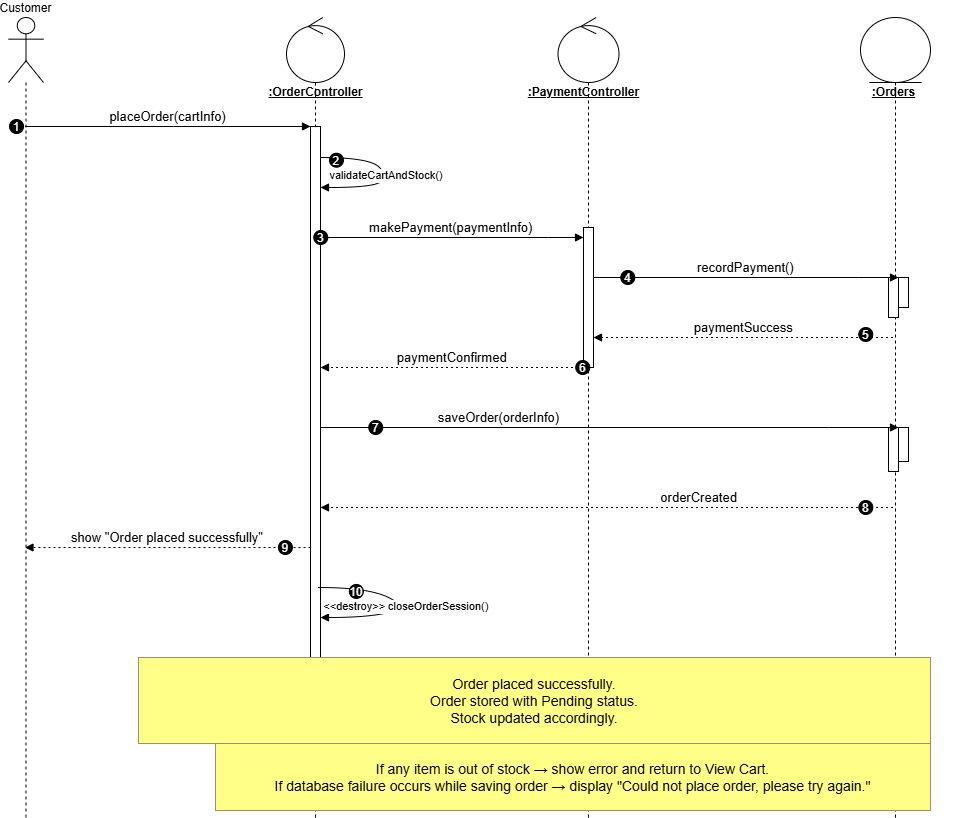

The diagram above was exported from draw.io. Its source (the exported page's mxGraphModel, read from the mxfile embedded in the PNG):
<mxGraphModel dx="1603" dy="963" grid="1" gridSize="10" guides="1" tooltips="1" connect="1" arrows="1" fold="1" page="1" pageScale="1" pageWidth="850" pageHeight="1100" math="0" shadow="0">
  <root>
    <mxCell id="0" />
    <mxCell id="1" parent="0" />
    <mxCell id="we32bd3n4iARDgmCc1ID-2" value="" style="shape=umlLifeline;perimeter=lifelinePerimeter;whiteSpace=wrap;container=0;dropTarget=0;collapsible=0;recursiveResize=0;outlineConnect=0;portConstraint=eastwest;newEdgeStyle={&quot;edgeStyle&quot;:&quot;elbowEdgeStyle&quot;,&quot;elbow&quot;:&quot;vertical&quot;,&quot;curved&quot;:0,&quot;rounded&quot;:0};participant=umlControl;size=65;fontSize=16;" parent="1" vertex="1">
      <mxGeometry x="368" y="20" width="58" height="800" as="geometry" />
    </mxCell>
    <mxCell id="we32bd3n4iARDgmCc1ID-4" value="" style="shape=umlLifeline;perimeter=lifelinePerimeter;whiteSpace=wrap;container=0;dropTarget=0;collapsible=0;recursiveResize=0;outlineConnect=0;portConstraint=eastwest;newEdgeStyle={&quot;edgeStyle&quot;:&quot;elbowEdgeStyle&quot;,&quot;elbow&quot;:&quot;vertical&quot;,&quot;curved&quot;:0,&quot;rounded&quot;:0};participant=umlControl;size=65;fontSize=16;" parent="1" vertex="1">
      <mxGeometry x="639.5" y="20" width="61" height="800" as="geometry" />
    </mxCell>
    <mxCell id="we32bd3n4iARDgmCc1ID-6" value="" style="shape=umlLifeline;perimeter=lifelinePerimeter;whiteSpace=wrap;container=0;dropTarget=0;collapsible=0;recursiveResize=0;outlineConnect=0;portConstraint=eastwest;newEdgeStyle={&quot;edgeStyle&quot;:&quot;elbowEdgeStyle&quot;,&quot;elbow&quot;:&quot;vertical&quot;,&quot;curved&quot;:0,&quot;rounded&quot;:0};participant=umlEntity;size=65;fontSize=16;" parent="1" vertex="1">
      <mxGeometry x="942" y="20" width="70" height="800" as="geometry" />
    </mxCell>
    <mxCell id="we32bd3n4iARDgmCc1ID-3" value="" style="points=[];perimeter=orthogonalPerimeter;outlineConnect=0;targetShapes=umlLifeline;portConstraint=eastwest;newEdgeStyle={&quot;edgeStyle&quot;:&quot;elbowEdgeStyle&quot;,&quot;elbow&quot;:&quot;vertical&quot;,&quot;curved&quot;:0,&quot;rounded&quot;:0}" parent="1" vertex="1">
      <mxGeometry x="392" y="129" width="10" height="586" as="geometry" />
    </mxCell>
    <mxCell id="we32bd3n4iARDgmCc1ID-5" value="" style="points=[];perimeter=orthogonalPerimeter;outlineConnect=0;targetShapes=umlLifeline;portConstraint=eastwest;newEdgeStyle={&quot;edgeStyle&quot;:&quot;elbowEdgeStyle&quot;,&quot;elbow&quot;:&quot;vertical&quot;,&quot;curved&quot;:0,&quot;rounded&quot;:0}" parent="1" vertex="1">
      <mxGeometry x="665" y="230" width="10" height="140" as="geometry" />
    </mxCell>
    <mxCell id="sisLKV6DC34XobfBctqS-1" value="" style="group" vertex="1" connectable="0" parent="1">
      <mxGeometry x="970" y="280" width="20" height="40" as="geometry" />
    </mxCell>
    <mxCell id="we32bd3n4iARDgmCc1ID-7" value="" style="points=[];perimeter=orthogonalPerimeter;outlineConnect=0;targetShapes=umlLifeline;portConstraint=eastwest;newEdgeStyle={&quot;edgeStyle&quot;:&quot;elbowEdgeStyle&quot;,&quot;elbow&quot;:&quot;vertical&quot;,&quot;curved&quot;:0,&quot;rounded&quot;:0}" parent="sisLKV6DC34XobfBctqS-1" vertex="1">
      <mxGeometry x="10" width="10" height="30" as="geometry" />
    </mxCell>
    <mxCell id="we32bd3n4iARDgmCc1ID-8" value="" style="points=[];perimeter=orthogonalPerimeter;outlineConnect=0;targetShapes=umlLifeline;portConstraint=eastwest;newEdgeStyle={&quot;edgeStyle&quot;:&quot;elbowEdgeStyle&quot;,&quot;elbow&quot;:&quot;vertical&quot;,&quot;curved&quot;:0,&quot;rounded&quot;:0}" parent="sisLKV6DC34XobfBctqS-1" vertex="1">
      <mxGeometry width="10" height="40" as="geometry" />
    </mxCell>
    <mxCell id="sisLKV6DC34XobfBctqS-2" value="" style="group" vertex="1" connectable="0" parent="1">
      <mxGeometry x="970" y="430" width="20" height="44" as="geometry" />
    </mxCell>
    <mxCell id="we32bd3n4iARDgmCc1ID-9" value="" style="points=[];perimeter=orthogonalPerimeter;outlineConnect=0;targetShapes=umlLifeline;portConstraint=eastwest;newEdgeStyle={&quot;edgeStyle&quot;:&quot;elbowEdgeStyle&quot;,&quot;elbow&quot;:&quot;vertical&quot;,&quot;curved&quot;:0,&quot;rounded&quot;:0}" parent="sisLKV6DC34XobfBctqS-2" vertex="1">
      <mxGeometry x="10" width="10" height="34" as="geometry" />
    </mxCell>
    <mxCell id="we32bd3n4iARDgmCc1ID-10" value="" style="points=[];perimeter=orthogonalPerimeter;outlineConnect=0;targetShapes=umlLifeline;portConstraint=eastwest;newEdgeStyle={&quot;edgeStyle&quot;:&quot;elbowEdgeStyle&quot;,&quot;elbow&quot;:&quot;vertical&quot;,&quot;curved&quot;:0,&quot;rounded&quot;:0}" parent="sisLKV6DC34XobfBctqS-2" vertex="1">
      <mxGeometry width="10" height="44" as="geometry" />
    </mxCell>
    <mxCell id="we32bd3n4iARDgmCc1ID-1" value="Customer" style="shape=umlLifeline;perimeter=lifelinePerimeter;whiteSpace=wrap;container=1;dropTarget=0;collapsible=0;recursiveResize=0;outlineConnect=0;portConstraint=eastwest;newEdgeStyle={&quot;edgeStyle&quot;:&quot;elbowEdgeStyle&quot;,&quot;elbow&quot;:&quot;vertical&quot;,&quot;curved&quot;:0,&quot;rounded&quot;:0};participant=umlActor;verticalAlign=bottom;labelPosition=center;verticalLabelPosition=top;align=center;size=65;" parent="1" vertex="1">
      <mxGeometry x="90" y="20" width="35" height="800" as="geometry" />
    </mxCell>
    <mxCell id="we32bd3n4iARDgmCc1ID-2-label" value="&lt;u&gt;&lt;b&gt;:OrderController&lt;/b&gt;&lt;/u&gt;" style="text;html=1;align=center;verticalAlign=middle;" parent="1" vertex="1">
      <mxGeometry x="322" y="85" width="150" height="20" as="geometry" />
    </mxCell>
    <mxCell id="we32bd3n4iARDgmCc1ID-4-label" value="&lt;u&gt;&lt;b&gt;:PaymentController&lt;/b&gt;&lt;/u&gt;" style="text;html=1;align=center;verticalAlign=middle;" parent="1" vertex="1">
      <mxGeometry x="589" y="85" width="152" height="20" as="geometry" />
    </mxCell>
    <mxCell id="we32bd3n4iARDgmCc1ID-6-label" value="&lt;u&gt;&lt;b&gt;:Orders&lt;/b&gt;&lt;/u&gt;" style="text;html=1;align=center;verticalAlign=middle;" parent="1" vertex="1">
      <mxGeometry x="900" y="85" width="150" height="20" as="geometry" />
    </mxCell>
    <mxCell id="we32bd3n4iARDgmCc1ID-11" value="placeOrder(cartInfo)" style="verticalAlign=bottom;edgeStyle=elbowEdgeStyle;elbow=vertical;curved=0;rounded=0;endArrow=block;fontSize=13;" parent="1" source="we32bd3n4iARDgmCc1ID-1" target="we32bd3n4iARDgmCc1ID-3" edge="1">
      <mxGeometry relative="1" as="geometry">
        <Array as="points">
          <mxPoint x="255" y="129" />
        </Array>
      </mxGeometry>
    </mxCell>
    <mxCell id="we32bd3n4iARDgmCc1ID-12" value="1" style="ellipse;aspect=fixed;fillColor=#000000;align=center;fontColor=#FFFFFF;" parent="we32bd3n4iARDgmCc1ID-11" vertex="1">
      <mxGeometry width="14" height="14" relative="1" as="geometry">
        <mxPoint x="-158.5" y="-7" as="offset" />
      </mxGeometry>
    </mxCell>
    <mxCell id="we32bd3n4iARDgmCc1ID-13" value="validateCartAndStock()" style="curved=1;endArrow=block;rounded=0;" parent="1" target="we32bd3n4iARDgmCc1ID-3" edge="1">
      <mxGeometry relative="1" as="geometry">
        <Array as="points">
          <mxPoint x="452" y="160" />
          <mxPoint x="470" y="180" />
          <mxPoint x="452" y="190" />
        </Array>
        <mxPoint x="402" y="160" as="sourcePoint" />
        <mxPoint x="402" y="190" as="targetPoint" />
      </mxGeometry>
    </mxCell>
    <mxCell id="we32bd3n4iARDgmCc1ID-14" value="2" style="ellipse;aspect=fixed;fillColor=#000000;align=center;fontColor=#FFFFFF;" parent="we32bd3n4iARDgmCc1ID-13" vertex="1">
      <mxGeometry width="14" height="14" relative="1" as="geometry">
        <mxPoint x="-57" y="-22" as="offset" />
      </mxGeometry>
    </mxCell>
    <mxCell id="we32bd3n4iARDgmCc1ID-15" value="makePayment(paymentInfo)" style="verticalAlign=bottom;edgeStyle=elbowEdgeStyle;elbow=vertical;curved=0;rounded=0;endArrow=block;fontSize=13;" parent="1" source="we32bd3n4iARDgmCc1ID-3" target="we32bd3n4iARDgmCc1ID-5" edge="1">
      <mxGeometry relative="1" as="geometry">
        <Array as="points">
          <mxPoint x="630" y="240" />
          <mxPoint x="540" y="267" />
        </Array>
      </mxGeometry>
    </mxCell>
    <mxCell id="we32bd3n4iARDgmCc1ID-16" value="3" style="ellipse;aspect=fixed;fillColor=#000000;align=center;fontColor=#FFFFFF;" parent="we32bd3n4iARDgmCc1ID-15" vertex="1">
      <mxGeometry width="14" height="14" relative="1" as="geometry">
        <mxPoint x="-137.5" y="-7" as="offset" />
      </mxGeometry>
    </mxCell>
    <mxCell id="we32bd3n4iARDgmCc1ID-17" value="recordPayment()" style="verticalAlign=bottom;edgeStyle=elbowEdgeStyle;elbow=vertical;curved=0;rounded=0;endArrow=block;fontSize=13;" parent="1" source="we32bd3n4iARDgmCc1ID-5" target="we32bd3n4iARDgmCc1ID-7" edge="1">
      <mxGeometry relative="1" as="geometry">
        <Array as="points">
          <mxPoint x="940" y="280" />
          <mxPoint x="875" y="321" />
        </Array>
      </mxGeometry>
    </mxCell>
    <mxCell id="we32bd3n4iARDgmCc1ID-18" value="4" style="ellipse;aspect=fixed;fillColor=#000000;align=center;fontColor=#FFFFFF;" parent="we32bd3n4iARDgmCc1ID-17" vertex="1">
      <mxGeometry width="14" height="14" relative="1" as="geometry">
        <mxPoint x="-125" y="-7" as="offset" />
      </mxGeometry>
    </mxCell>
    <mxCell id="we32bd3n4iARDgmCc1ID-19" value="paymentSuccess" style="verticalAlign=bottom;edgeStyle=elbowEdgeStyle;elbow=vertical;curved=0;rounded=0;dashed=1;dashPattern=2 3;endArrow=block;fontSize=13;" parent="1" edge="1">
      <mxGeometry relative="1" as="geometry">
        <Array as="points">
          <mxPoint x="878" y="340" />
        </Array>
        <mxPoint x="974.4999999999998" y="340" as="sourcePoint" />
        <mxPoint x="675" y="340" as="targetPoint" />
      </mxGeometry>
    </mxCell>
    <mxCell id="we32bd3n4iARDgmCc1ID-20" value="5" style="ellipse;aspect=fixed;fillColor=#000000;align=center;fontColor=#FFFFFF;" parent="we32bd3n4iARDgmCc1ID-19" vertex="1">
      <mxGeometry width="14" height="14" relative="1" as="geometry">
        <mxPoint x="115" y="-10" as="offset" />
      </mxGeometry>
    </mxCell>
    <mxCell id="we32bd3n4iARDgmCc1ID-21" value="paymentConfirmed" style="verticalAlign=bottom;edgeStyle=elbowEdgeStyle;elbow=vertical;curved=0;rounded=0;dashed=1;dashPattern=2 3;endArrow=block;fontSize=13;" parent="1" edge="1">
      <mxGeometry relative="1" as="geometry">
        <Array as="points">
          <mxPoint x="543" y="370" />
        </Array>
        <mxPoint x="664.4999999999998" y="370.0000000000001" as="sourcePoint" />
        <mxPoint x="402" y="370.0000000000001" as="targetPoint" />
      </mxGeometry>
    </mxCell>
    <mxCell id="we32bd3n4iARDgmCc1ID-22" value="6" style="ellipse;aspect=fixed;fillColor=#000000;align=center;fontColor=#FFFFFF;" parent="we32bd3n4iARDgmCc1ID-21" vertex="1">
      <mxGeometry width="14" height="14" relative="1" as="geometry">
        <mxPoint x="123.5" y="-7" as="offset" />
      </mxGeometry>
    </mxCell>
    <mxCell id="we32bd3n4iARDgmCc1ID-23" value="saveOrder(orderInfo)" style="verticalAlign=bottom;edgeStyle=elbowEdgeStyle;elbow=vertical;curved=0;rounded=0;endArrow=block;fontSize=13;" parent="1" source="we32bd3n4iARDgmCc1ID-3" target="we32bd3n4iARDgmCc1ID-9" edge="1">
      <mxGeometry x="-0.3841" relative="1" as="geometry">
        <mxPoint as="offset" />
        <Array as="points">
          <mxPoint x="910" y="430" />
          <mxPoint x="738" y="483" />
        </Array>
      </mxGeometry>
    </mxCell>
    <mxCell id="we32bd3n4iARDgmCc1ID-24" value="7" style="ellipse;aspect=fixed;fillColor=#000000;align=center;fontColor=#FFFFFF;" parent="we32bd3n4iARDgmCc1ID-23" vertex="1">
      <mxGeometry width="14" height="14" relative="1" as="geometry">
        <mxPoint x="-241" y="-7" as="offset" />
      </mxGeometry>
    </mxCell>
    <mxCell id="we32bd3n4iARDgmCc1ID-25" value="orderCreated" style="verticalAlign=bottom;edgeStyle=elbowEdgeStyle;elbow=vertical;curved=0;rounded=0;dashed=1;dashPattern=2 3;endArrow=block;fontSize=13;" parent="1" edge="1">
      <mxGeometry x="-0.3205" relative="1" as="geometry">
        <mxPoint as="offset" />
        <Array as="points">
          <mxPoint x="741" y="510" />
        </Array>
        <mxPoint x="974.5" y="510" as="sourcePoint" />
        <mxPoint x="402" y="510" as="targetPoint" />
      </mxGeometry>
    </mxCell>
    <mxCell id="we32bd3n4iARDgmCc1ID-26" value="8" style="ellipse;aspect=fixed;fillColor=#000000;align=center;fontColor=#FFFFFF;" parent="we32bd3n4iARDgmCc1ID-25" vertex="1">
      <mxGeometry width="14" height="14" relative="1" as="geometry">
        <mxPoint x="252" y="-7" as="offset" />
      </mxGeometry>
    </mxCell>
    <mxCell id="we32bd3n4iARDgmCc1ID-27" value="show &quot;Order placed successfully&quot;" style="verticalAlign=bottom;edgeStyle=elbowEdgeStyle;elbow=vertical;curved=0;rounded=0;dashed=1;dashPattern=2 3;endArrow=block;fontSize=13;" parent="1" source="we32bd3n4iARDgmCc1ID-3" target="we32bd3n4iARDgmCc1ID-1" edge="1">
      <mxGeometry relative="1" as="geometry">
        <Array as="points">
          <mxPoint x="250" y="550" />
          <mxPoint x="256" y="591" />
        </Array>
      </mxGeometry>
    </mxCell>
    <mxCell id="we32bd3n4iARDgmCc1ID-28" value="9" style="ellipse;aspect=fixed;fillColor=#000000;align=center;fontColor=#FFFFFF;" parent="we32bd3n4iARDgmCc1ID-27" vertex="1">
      <mxGeometry width="14" height="14" relative="1" as="geometry">
        <mxPoint x="111" y="-7" as="offset" />
      </mxGeometry>
    </mxCell>
    <mxCell id="we32bd3n4iARDgmCc1ID-29" value="&lt;&lt;destroy&gt;&gt; closeOrderSession()" style="curved=1;endArrow=block;rounded=0;" parent="1" target="we32bd3n4iARDgmCc1ID-3" edge="1">
      <mxGeometry relative="1" as="geometry">
        <Array as="points">
          <mxPoint x="450" y="590" />
          <mxPoint x="490" y="610" />
          <mxPoint x="450" y="620" />
        </Array>
        <mxPoint x="400" y="590" as="sourcePoint" />
        <mxPoint x="400" y="620" as="targetPoint" />
      </mxGeometry>
    </mxCell>
    <mxCell id="we32bd3n4iARDgmCc1ID-30" value="10" style="ellipse;aspect=fixed;fillColor=#000000;align=center;fontColor=#FFFFFF;" parent="we32bd3n4iARDgmCc1ID-29" vertex="1">
      <mxGeometry width="14" height="14" relative="1" as="geometry">
        <mxPoint x="-57" y="-22" as="offset" />
      </mxGeometry>
    </mxCell>
    <mxCell id="we32bd3n4iARDgmCc1ID-31" value="Order placed successfully.&#10;Order stored with Pending status.&#10;Stock updated accordingly." style="fillColor=#ffff88;strokeColor=#9E916F;fontSize=14;" parent="1" vertex="1">
      <mxGeometry x="220" y="660" width="792" height="86" as="geometry" />
    </mxCell>
    <mxCell id="we32bd3n4iARDgmCc1ID-32" value="If any item is out of stock → show error and return to View Cart.&#10;If database failure occurs while saving order → display &quot;Could not place order, please try again.&quot;" style="fillColor=#ffff88;strokeColor=#9E916F;fontSize=14;" parent="1" vertex="1">
      <mxGeometry x="297" y="746" width="715" height="67" as="geometry" />
    </mxCell>
  </root>
</mxGraphModel>